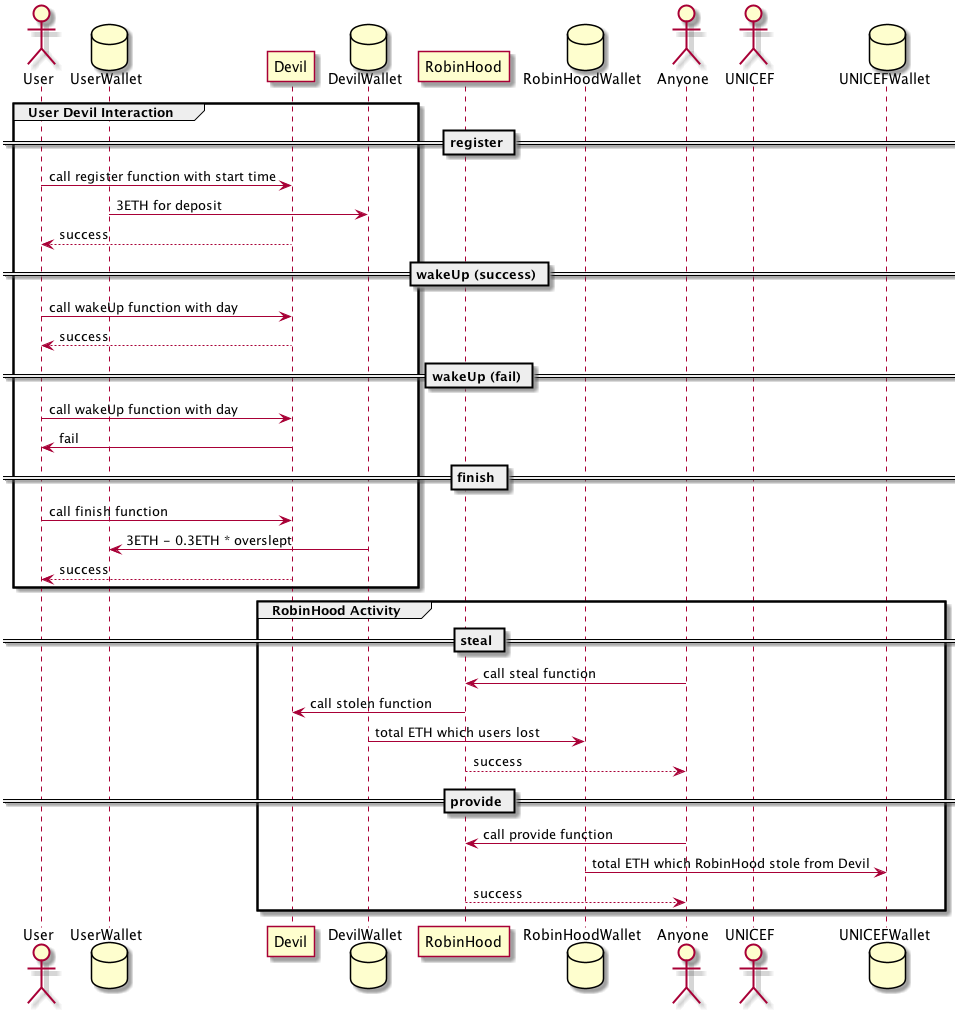

The diagram above was rendered by PlantUML. Its source (embedded in the PNG):
@startuml SEQUENCE_SIMPLE_JP

actor User
database UserWallet
participant Devil
database DevilWallet
participant RobinHood
database RobinHoodWallet
actor Anyone
actor UNICEF
database UNICEFWallet

group User Devil Interaction
	
== register ==
User -> Devil: call register function with start time
UserWallet -> DevilWallet: 3ETH for deposit
User <-- Devil: success

== wakeUp (success) ==
User -> Devil: call wakeUp function with day
User <-- Devil: success

== wakeUp (fail) ==
User -> Devil: call wakeUp function with day
User <- Devil: fail

== finish ==
User -> Devil: call finish function
UserWallet <- DevilWallet: 3ETH - 0.3ETH * overslept
User <-- Devil: success

end

group RobinHood Activity

== steal ==
RobinHood <- Anyone: call steal function
Devil <- RobinHood: call stolen function
DevilWallet -> RobinHoodWallet: total ETH which users lost
RobinHood --> Anyone: success

== provide ==
RobinHood <- Anyone: call provide function
RobinHoodWallet -> UNICEFWallet: total ETH which RobinHood stole from Devil
RobinHood --> Anyone: success

end

@enduml